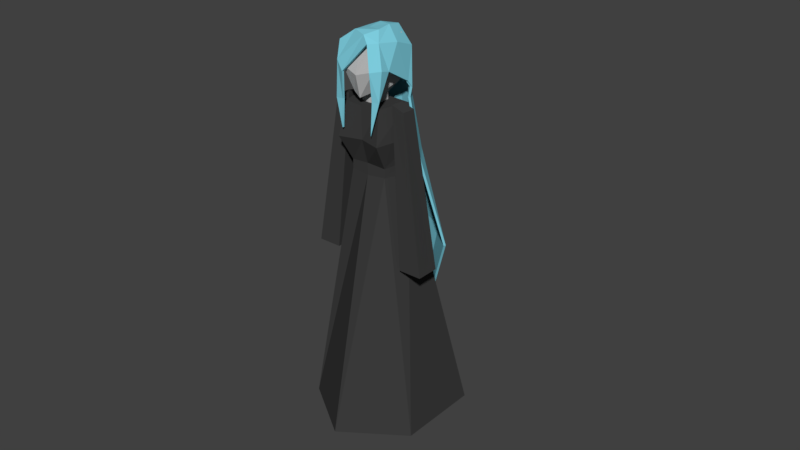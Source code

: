 # Source: Character.blend  (saved by Blender 2.77.0; exported with 4.5.12 LTS)
import bpy
from mathutils import Matrix  # noqa: F401  (used for matrix-valued properties, if any)

bpy.ops.wm.read_factory_settings(use_empty=True)
scene = bpy.context.scene
scene.name = 'Scene'

# ---- collections
col_collection_1 = bpy.data.collections.new('Collection 1'); scene.collection.children.link(col_collection_1)
col_collection_2 = bpy.data.collections.new('Collection 2'); scene.collection.children.link(col_collection_2)
col_collection_2.hide_render = True
col_collection_2.hide_viewport = True

# ---- materials (node trees are filled in below, after node groups)
mat_black = bpy.data.materials.new('Black')
mat_black.alpha_threshold = 0.0
mat_black.use_transparent_shadow = False
mat_black.diffuse_color = (0.04696, 0.04696, 0.04696, 1.0)
mat_black.roughness = 0.5
mat_skin = bpy.data.materials.new('Skin')
mat_skin.alpha_threshold = 0.0
mat_skin.use_transparent_shadow = False
mat_skin.diffuse_color = (0.5277, 0.5277, 0.5277, 1.0)
mat_skin.roughness = 0.5
mat_hair = bpy.data.materials.new('Hair')
mat_hair.alpha_threshold = 0.0
mat_hair.use_transparent_shadow = False
mat_hair.diffuse_color = (0.2122, 0.625, 0.7484, 1.0)
mat_hair.roughness = 0.5

# ---- material node trees

# ---- world
world_world = bpy.data.worlds.new('World'); scene.world = world_world
world_world.color = (0.05088, 0.05088, 0.05088)
world_world.use_sun_shadow = False
world_world.sun_shadow_jitter_overblur = 0.0
world_world.cycles.sampling_method = 'MANUAL'

# ---- meshes
me_cube_002 = bpy.data.meshes.new('Cube.002')
me_cube_002.from_pydata([(-0.06205, -0.131, 1.751), (0.05663, -0.1129, 1.883), (-0.09817, -0.1184, 1.79), (0.02444, -0.09483, 1.911), (-0.07695, -0.1145, 1.627), (-0.06848, -0.1288, 1.507), (-0.112, -0.1123, 1.624), (0.08574, -0.1354, 1.776), (0.0888, -0.1238, 1.653), (0.07931, -0.1219, 1.502), (0.1176, -0.1125, 1.649), (0.1273, -0.1063, 1.784), (0.09449, -0.08455, 1.887), (0.05492, -0.03731, 1.925), (0.04929, 0.03228, 1.931), (0.03765, 0.1047, 1.916), (0.02609, 0.1405, 1.669), (0.1273, -0.06286, 1.773), (0.1305, 0.05438, 1.703), (0.1201, -0.002223, 1.879), (0.1192, 0.08951, 1.845), (0.03281, 0.1322, 1.822), (0.08787, 0.1215, 1.764), (-0.08353, -0.01081, 1.897), (0.1361, 0.07299, 1.674), (0.1273, 0.07276, 1.628), (-0.1105, -0.03274, 1.737), (-0.1089, 0.07126, 1.621), (-0.03928, -0.07131, 1.918), (-0.1102, -0.08739, 1.866), (-0.0149, -0.01245, 1.918), (-0.1006, 0.09945, 1.805), (-0.1231, -0.03403, 1.814), (0.08312, 0.1297, 1.649), (-0.0133, 0.05091, 1.926), (-0.02533, 0.1014, 1.886), (-0.03574, 0.1321, 1.812), (-0.06638, 0.1299, 1.67), (-0.08437, 0.05651, 1.896), (-0.08508, 0.09258, 1.883), (-0.1045, 0.02961, 1.696), (-0.107, 0.05399, 1.805), (0.033, 0.1664, 1.41), (0.1688, 0.09368, 1.349), (-0.1567, 0.09085, 1.394), (0.1241, 0.1537, 1.378), (-0.1158, 0.1507, 1.408), (0.03564, 0.2836, 1.013), (0.2387, 0.1854, 0.9313), (-0.2351, 0.1657, 0.9974), (0.1501, 0.2619, 0.9719), (-0.1512, 0.2464, 1.01), (-0.04752, 0.3374, 0.6687), (0.1075, 0.2625, 0.6066), (-0.2542, 0.2474, 0.6571), (0.03983, 0.3208, 0.6377), (-0.1901, 0.309, 0.6665), (-0.1557, 0.3439, 0.4704), (-0.09443, 0.3448, 0.4459), (-0.2375, 0.3083, 0.4659), (-0.1212, 0.3373, 0.4582), (-0.2121, 0.3327, 0.4696), (-0.2267, 0.3362, 0.3377), (-0.06008, -0.1212, 1.75), (0.05391, -0.105, 1.877), (-0.09299, -0.11, 1.788), (0.02419, -0.08839, 1.904), (-0.07539, -0.1046, 1.627), (-0.06777, -0.1189, 1.506), (-0.1105, -0.1024, 1.624), (0.08056, -0.1269, 1.775), (0.08442, -0.1148, 1.653), (0.07571, -0.1126, 1.502), (0.1125, -0.1039, 1.649), (0.1189, -0.1011, 1.783), (0.0877, -0.08019, 1.881), (0.05205, -0.03568, 1.916), (0.04659, 0.03111, 1.921), (0.0358, 0.09807, 1.909), (0.0255, 0.1305, 1.668), (0.1174, -0.06228, 1.772), (0.1211, 0.05089, 1.702), (0.1114, -0.002422, 1.874), (0.1111, 0.08456, 1.842), (0.03161, 0.1225, 1.82), (0.08235, 0.1132, 1.764), (-0.07665, -0.01117, 1.89), (0.1284, 0.06671, 1.675), (0.1194, 0.06667, 1.628), (-0.1006, -0.0327, 1.738), (-0.1002, 0.0664, 1.62), (-0.03645, -0.06692, 1.91), (-0.1028, -0.08267, 1.862), (-0.01265, -0.0117, 1.908), (-0.09217, 0.09423, 1.803), (-0.1131, -0.03385, 1.813), (0.07806, 0.1211, 1.648), (-0.01093, 0.04908, 1.917), (-0.02304, 0.09379, 1.88), (-0.03294, 0.1227, 1.81), (-0.06201, 0.121, 1.669), (-0.07754, 0.05439, 1.889), (-0.07875, 0.08678, 1.878), (-0.09449, 0.029, 1.696), (-0.09708, 0.05309, 1.804), (0.03255, 0.1566, 1.408), (0.161, 0.08777, 1.347), (-0.1487, 0.08521, 1.392), (0.1185, 0.1457, 1.375), (-0.1105, 0.1425, 1.405), (0.03516, 0.2739, 1.01), (0.2317, 0.1783, 0.9306), (-0.2279, 0.1591, 0.9952), (0.145, 0.2534, 0.9706), (-0.1465, 0.2379, 1.007), (-0.04767, 0.3275, 0.6677), (0.102, 0.2542, 0.6078), (-0.2473, 0.2405, 0.6553), (0.03604, 0.3116, 0.6382), (-0.1855, 0.3003, 0.6647), (-0.1555, 0.3339, 0.4704), (-0.09639, 0.335, 0.4464), (-0.2305, 0.3012, 0.4646), (-0.1223, 0.3274, 0.4585), (-0.2075, 0.3239, 0.4684), (-0.224, 0.3265, 0.3373), (-0.03715, -0.08359, 1.659), (-0.07191, -0.07602, 1.864), (-0.07737, 0.05563, 1.694), (-0.07768, 0.07629, 1.893), (0.03715, -0.06494, 1.664), (0.06646, -0.08472, 1.879), (0.07768, 0.06132, 1.693), (0.07768, 0.07629, 1.893), (-0.03742, 0.03742, 1.642), (-0.03742, -0.03742, 1.642), (0.03742, 0.03742, 1.642), (0.03742, -0.03742, 1.642), (-0.03742, 0.03742, 1.608), (-0.03742, -0.03742, 1.608), (0.03742, 0.03742, 1.608), (0.03742, -0.03742, 1.608), (-0.1254, 0.06332, 1.608), (-0.08766, -0.08069, 1.608), (0.1254, 0.06332, 1.608), (0.08766, -0.08069, 1.608), (-0.1445, 0.09171, 1.456), (-0.103, -0.1155, 1.456), (0.1445, 0.09171, 1.456), (0.103, -0.1155, 1.456), (-0.1198, 0.07282, 1.342), (-0.0874, -0.04738, 1.334), (0.1198, 0.07282, 1.342), (0.0874, -0.04738, 1.334), (-0.1198, 0.06676, 1.285), (-0.0874, -0.04738, 1.292), (0.1198, 0.06676, 1.285), (0.0874, -0.04738, 1.292), (-0.2864, 0.297, 0.09037), (-0.2864, -0.108, 0.09037), (0.2864, 0.297, 0.09037), (0.2864, -0.108, 0.09037), (-0.08157, -0.1062, 1.771), (-0.09283, 0.09057, 1.771), (0.09283, 0.1047, 1.771), (0.08157, -0.1062, 1.771), (-0.2859, -0.05492, 0.8857), (-0.1782, -0.03302, 1.602), (-0.2859, 0.05492, 0.8857), (-0.1789, 0.03174, 1.6), (-0.176, -0.05492, 0.8857), (-0.1164, -0.03174, 1.621), (-0.176, 0.05492, 0.8857), (-0.1171, 0.03302, 1.619), (0.2859, -0.05492, 0.8857), (0.1782, -0.03302, 1.602), (0.2859, 0.05492, 0.8857), (0.1789, 0.03174, 1.6), (0.176, -0.05492, 0.8857), (0.1164, -0.03174, 1.621), (0.176, 0.05492, 0.8857), (0.1171, 0.03302, 1.619), (0.0, 0.08583, 1.893), (0.000157, 0.07844, 1.686), (0.0, -0.08566, 1.874), (0.0, -0.09476, 1.642), (0.0, 0.04193, 1.642), (0.0, -0.04261, 1.642), (0.0, 0.04193, 1.608), (0.0, -0.04261, 1.608), (0.0, 0.07118, 1.608), (0.0, -0.09148, 1.608), (0.0, 0.1033, 1.456), (0.0, -0.08577, 1.456), (0.0, 0.08191, 1.342), (0.0, -0.05386, 1.342), (0.0, 0.07506, 1.285), (0.0, -0.05386, 1.285), (0.0, 0.4428, 0.09037), (0.0, -0.3043, 0.09037), (0.0, -0.1188, 1.745), (0.0, 0.1179, 1.771)], [], [(0, 1, 3, 2), (5, 4, 6), (2, 6, 4, 0), (12, 1, 7, 11), (7, 8, 10, 11), (9, 10, 8), (3, 1, 12, 13), (12, 11, 17, 19), (12, 19, 14, 13), (15, 14, 19, 20), (18, 20, 19, 17), (11, 10, 17), (20, 18, 24, 22), (2, 3, 28, 29), (13, 30, 28, 3), (26, 2, 29, 32), (20, 22, 21, 15), (16, 21, 22, 33), (24, 25, 33, 22), (14, 34, 30, 13), (15, 35, 34, 14), (16, 37, 36, 21), (21, 36, 35, 15), (40, 26, 32, 41), (23, 32, 29), (23, 29, 28, 30), (37, 27, 31, 36), (23, 30, 34, 38), (35, 39, 38, 34), (35, 36, 31, 39), (31, 27, 40, 41), (32, 23, 38, 41), (38, 39, 31, 41), (16, 33, 45, 42), (33, 25, 43, 45), (37, 16, 42, 46), (27, 37, 46, 44), (46, 42, 47, 51), (45, 43, 48, 50), (42, 45, 50, 47), (44, 46, 51, 49), (49, 51, 56, 54), (51, 47, 52, 56), (50, 48, 53, 55), (47, 50, 55, 52), (52, 55, 60, 57), (54, 56, 61, 59), (56, 52, 57, 61), (55, 53, 58, 60), (57, 60, 62), (59, 61, 62), (61, 57, 62), (60, 58, 62), (65, 66, 64, 63), (69, 67, 68), (63, 67, 69, 65), (74, 70, 64, 75), (74, 73, 71, 70), (71, 73, 72), (76, 75, 64, 66), (82, 80, 74, 75), (76, 77, 82, 75), (83, 82, 77, 78), (80, 82, 83, 81), (80, 73, 74), (85, 87, 81, 83), (92, 91, 66, 65), (66, 91, 93, 76), (95, 92, 65, 89), (78, 84, 85, 83), (96, 85, 84, 79), (85, 96, 88, 87), (76, 93, 97, 77), (77, 97, 98, 78), (84, 99, 100, 79), (78, 98, 99, 84), (104, 95, 89, 103), (92, 95, 86), (93, 91, 92, 86), (99, 94, 90, 100), (101, 97, 93, 86), (97, 101, 102, 98), (102, 94, 99, 98), (104, 103, 90, 94), (104, 101, 86, 95), (104, 94, 102, 101), (105, 108, 96, 79), (108, 106, 88, 96), (109, 105, 79, 100), (107, 109, 100, 90), (114, 110, 105, 109), (113, 111, 106, 108), (110, 113, 108, 105), (112, 114, 109, 107), (117, 119, 114, 112), (119, 115, 110, 114), (118, 116, 111, 113), (115, 118, 113, 110), (120, 123, 118, 115), (122, 124, 119, 117), (124, 120, 115, 119), (123, 121, 116, 118), (125, 123, 120), (125, 124, 122), (125, 120, 124), (125, 121, 123), (1, 0, 63, 64), (0, 4, 67, 63), (4, 5, 68, 67), (6, 2, 65, 69), (5, 6, 69, 68), (7, 1, 64, 70), (8, 7, 70, 71), (9, 8, 71, 72), (10, 9, 72, 73), (18, 17, 80, 81), (24, 18, 81, 87), (25, 24, 87, 88), (2, 26, 89, 65), (17, 10, 73, 80), (26, 40, 103, 89), (40, 27, 90, 103), (43, 25, 88, 106), (27, 44, 107, 90), (48, 43, 106, 111), (44, 49, 112, 107), (49, 54, 117, 112), (53, 48, 111, 116), (54, 59, 122, 117), (58, 53, 116, 121), (59, 62, 125, 122), (62, 58, 121, 125), (162, 163, 128, 126), (201, 164, 132, 183), (164, 165, 130, 132), (200, 162, 126, 185), (126, 128, 134, 135), (184, 182, 129, 127), (136, 137, 141, 140), (183, 132, 136, 186), (185, 126, 135, 187), (132, 130, 137, 136), (189, 139, 143, 191), (135, 134, 138, 139), (187, 135, 139, 189), (186, 136, 140, 188), (190, 144, 148, 192), (188, 140, 144, 190), (140, 141, 145, 144), (139, 138, 142, 143), (148, 149, 153, 152), (144, 145, 149, 148), (143, 142, 146, 147), (191, 143, 147, 193), (195, 151, 155, 197), (147, 146, 150, 151), (193, 147, 151, 195), (192, 148, 152, 194), (156, 157, 161, 160), (194, 152, 156, 196), (152, 153, 157, 156), (151, 150, 154, 155), (199, 198, 160, 161), (155, 154, 158, 159), (197, 155, 159, 199), (196, 156, 160, 198), (184, 127, 162, 200), (133, 131, 165, 164), (182, 133, 164, 201), (127, 129, 163, 162), (167, 169, 168, 166), (169, 173, 172, 168), (173, 171, 170, 172), (171, 167, 166, 170), (166, 168, 172, 170), (171, 173, 169, 167), (175, 174, 176, 177), (177, 176, 180, 181), (181, 180, 178, 179), (179, 178, 174, 175), (174, 178, 180, 176), (179, 175, 177, 181), (129, 182, 201, 163), (131, 184, 200, 165), (154, 196, 198, 158), (157, 197, 199, 161), (159, 158, 198, 199), (150, 194, 196, 154), (146, 192, 194, 150), (149, 193, 195, 153), (153, 195, 197, 157), (145, 191, 193, 149), (138, 188, 190, 142), (142, 190, 192, 146), (134, 186, 188, 138), (137, 187, 189, 141), (141, 189, 191, 145), (130, 185, 187, 137), (128, 183, 186, 134), (131, 133, 182, 184), (165, 200, 185, 130), (163, 201, 183, 128)])
me_cube_002.polygons.foreach_set('material_index', [2, 2, 2, 2, 2, 2, 2, 2, 2, 2, 2, 2, 2, 2, 2, 2, 2, 2, 2, 2, 2, 2, 2, 2, 2, 2, 2, 2, 2, 2, 2, 2, 2, 2, 2, 2, 2, 2, 2, 2, 2, 2, 2, 2, 2, 2, 2, 2, 2, 2, 2, 2, 2, 2, 2, 2, 2, 2, 2, 2, 2, 2, 2, 2, 2, 2, 2, 2, 2, 2, 2, 2, 2, 2, 2, 2, 2, 2, 2, 2, 2, 2, 2, 2, 2, 2, 2, 2, 2, 2, 2, 2, 2, 2, 2, 2, 2, 2, 2, 2, 2, 2, 2, 2, 2, 2, 2, 2, 2, 2, 2, 2, 2, 2, 2, 2, 2, 2, 2, 2, 2, 2, 2, 2, 2, 2, 2, 2, 2, 2, 2, 2, 1, 1, 1, 1, 1, 1, 1, 1, 1, 1, 0, 1, 1, 1, 0, 0, 0, 0, 0, 0, 0, 0, 0, 0, 0, 0, 0, 0, 0, 0, 0, 0, 0, 0, 1, 1, 1, 1, 0, 0, 0, 0, 0, 0, 0, 0, 0, 0, 0, 0, 1, 1, 0, 0, 0, 0, 0, 0, 0, 0, 0, 0, 1, 1, 0, 1, 1, 1, 1, 1])
me_cube_002.materials.append(mat_black)
me_cube_002.materials.append(mat_skin)
me_cube_002.materials.append(mat_hair)
me_cube_002.use_remesh_preserve_volume = False
me_cube_002.use_remesh_preserve_attributes = False
me_cube_002.use_mirror_vertex_groups = False
me_cube_002.update()
me_cylinder = bpy.data.meshes.new('Cylinder')
me_cylinder.from_pydata([(-2.618e-16, 0.7599, 0.419), (-2.702e-16, 0.9264, 0.2903), (0.08296, 0.7825, 0.445), (0.08296, 0.9432, 0.3202), (0.1173, 0.8369, 0.5076), (0.1173, 0.984, 0.3925), (0.08296, 0.8913, 0.5702), (0.08296, 1.025, 0.4648), (-3.353e-16, 0.9138, 0.5962), (-3.411e-16, 1.042, 0.4947), (-0.08296, 0.8913, 0.5702), (-0.08296, 1.025, 0.4648), (-0.1173, 0.8369, 0.5076), (-0.1173, 0.984, 0.3925), (-0.08296, 0.7825, 0.445), (-0.08296, 0.9432, 0.3202), (0.07422, 1.124, 0.2552), (-2.98e-16, 1.117, 0.2254), (0.105, 1.143, 0.327), (0.07422, 1.161, 0.3989), (-3.548e-16, 1.169, 0.4287), (-0.07422, 1.161, 0.3989), (-0.105, 1.143, 0.327), (-0.07422, 1.124, 0.2552), (0.03497, 1.26, 0.2627), (-3.345e-16, 1.258, 0.2483), (0.04946, 1.263, 0.2976), (0.03497, 1.265, 0.3324), (-3.583e-16, 1.267, 0.3469), (-0.03497, 1.265, 0.3324), (-0.04946, 1.263, 0.2976), (-0.03497, 1.26, 0.2627), (0.01373, 1.31, 0.2957), (-3.552e-16, 1.31, 0.29), (0.01942, 1.312, 0.3093), (0.01373, 1.313, 0.323), (-3.646e-16, 1.313, 0.3287), (-0.01373, 1.313, 0.323), (-0.01942, 1.312, 0.3093), (-0.01373, 1.31, 0.2957), (-2.675e-16, 0.659, 0.5457), (0.0881, 0.6829, 0.5733), (0.1246, 0.7407, 0.6398), (0.0881, 0.7985, 0.7063), (-3.456e-16, 0.8224, 0.7339), (-0.0881, 0.7985, 0.7063), (-0.1246, 0.7407, 0.6398), (-0.0881, 0.6829, 0.5733), (-2.919e-16, 0.6285, 0.6862), (0.06575, 0.6453, 0.7077), (0.09298, 0.6858, 0.7595), (0.06575, 0.7262, 0.8113), (-3.499e-16, 0.743, 0.8328), (-0.06575, 0.7262, 0.8113), (-0.09298, 0.6858, 0.7595), (-0.06575, 0.6453, 0.7077), (-3.224e-16, 0.6033, 0.8485), (0.02967, 0.6098, 0.8589), (0.04196, 0.6255, 0.8841), (0.02967, 0.6413, 0.9092), (-3.48e-16, 0.6478, 0.9196), (-0.02967, 0.6413, 0.9092), (-0.04196, 0.6255, 0.8841), (-0.02967, 0.6098, 0.8589), (-3.218e-16, 0.5441, 0.9051), (0.01171, 0.5467, 0.9092), (0.01656, 0.5529, 0.9191), (0.01171, 0.5591, 0.9291), (-3.319e-16, 0.5617, 0.9332), (-0.01171, 0.5591, 0.9291), (-0.01656, 0.5529, 0.9191), (-0.01171, 0.5467, 0.9092), (-7.553e-17, -0.2446, 0.5848), (-1.138e-16, -0.06653, 0.5791), (0.1079, -0.235, 0.6316), (0.1477, -0.06815, 0.6336), (0.2383, -0.1995, 0.8172), (0.2409, -0.07207, 0.8199), (0.1685, -0.2006, 0.9884), (0.1703, -0.07599, 0.9902), (-1.923e-16, -0.1918, 1.058), (-2.183e-16, -0.07761, 1.061), (0.1646, 0.09766, 0.6737), (-1.574e-16, 0.1033, 0.6057), (0.2328, 0.08394, 0.8377), (0.1646, 0.07022, 1.002), (-2.519e-16, 0.06453, 1.07), (0.109, 0.2362, 0.6739), (-1.992e-16, 0.2403, 0.6571), (0.2099, 0.2349, 0.8676), (0.1484, 0.2689, 1.004), (-2.978e-16, 0.2759, 1.065), (0.08401, 0.4022, 0.6076), (-2.18e-16, 0.3975, 0.5845), (0.2188, 0.4403, 0.7975), (0.1547, 0.4784, 0.9474), (-3.339e-16, 0.4941, 1.01), (0.1066, 0.6007, 0.6225), (-2.527e-16, 0.5656, 0.5727), (0.1507, 0.6148, 0.7228), (0.1066, 0.6249, 0.8332), (-3.354e-16, 0.6398, 0.8709), (0.05704, 0.639, 0.6289), (-2.752e-16, 0.6332, 0.606), (0.08066, 0.653, 0.6842), (0.05704, 0.6671, 0.7395), (-3.187e-16, 0.6729, 0.7624), (-4.118e-17, -0.4679, 0.6534), (0.1507, -0.4662, 0.7066), (0.2245, -0.391, 0.8747), (0.1587, -0.309, 1.002), (-1.732e-16, -0.2817, 1.062), (-4.243e-17, -0.6334, 0.8245), (0.1363, -0.5961, 0.8669), (0.1927, -0.506, 0.9691), (0.1363, -0.4159, 1.071), (-1.632e-16, -0.3786, 1.114), (-5.318e-17, -0.6978, 0.9374), (0.1162, -0.6699, 0.9765), (0.1643, -0.6023, 1.071), (0.1162, -0.5348, 1.166), (-1.55e-16, -0.5068, 1.205), (-4.955e-17, -0.7517, 0.9749), (0.1243, -0.7374, 1.024), (0.1769, -0.7029, 1.162), (0.09345, -0.6684, 1.283), (-1.462e-16, -0.6542, 1.313), (-4.448e-17, -0.7838, 0.9842), (0.1005, -0.7863, 1.026), (0.1466, -0.7922, 1.139), (0.07976, -0.7981, 1.243), (-1.038e-16, -0.8005, 1.268), (-3.253e-17, -0.8176, 0.9641), (0.07946, -0.8266, 0.9957), (0.1124, -0.8484, 1.072), (0.07946, -0.8702, 1.149), (-6.682e-17, -0.8793, 1.18), (-1.942e-17, -0.8635, 0.951), (0.05234, -0.8695, 0.9718), (0.07403, -0.8838, 1.022), (0.05234, -0.8982, 1.073), (-4.201e-17, -0.9042, 1.093), (-4.7e-18, -0.9192, 0.9403), (0.03998, -0.9237, 0.9563), (0.05654, -0.9347, 0.9947), (0.03998, -0.9457, 1.033), (-2.195e-17, -0.9502, 1.049), (6.491e-18, -0.9816, 0.9523), (0.02224, -0.9838, 0.96), (0.03022, -0.989, 0.9785), (0.02224, -0.9943, 0.9971), (-1.822e-18, -0.9965, 1.005), (0.2472, -0.7633, 1.321), (0.213, -0.7553, 1.353), (0.2288, -0.7838, 1.314), (0.2143, -0.7852, 1.325), (0.1561, -0.7866, 1.195), (0.1134, -0.7898, 1.241), (0.2135, -0.782, 1.299), (0.2033, -0.7827, 1.307), (0.1544, -0.7505, 1.21), (0.1273, -0.7528, 1.243), (0.1996, -0.7471, 1.285), (0.1957, -0.7477, 1.294), (0.1098, -0.2471, 0.6012), (0.2052, -0.2363, 0.644), (0.1558, -0.4425, 0.6208), (0.2015, -0.3916, 0.6589), (0.1165, -0.2645, 0.5502), (0.1673, -0.2592, 0.5449), (0.1359, -0.4135, 0.552), (0.1757, -0.3743, 0.5486), (0.1141, -0.3081, 0.3223), (0.1442, -0.305, 0.3213), (0.1285, -0.3959, 0.326), (0.149, -0.3728, 0.3243), (0.1153, -0.31, 0.2428), (0.1454, -0.285, 0.2343), (0.1247, -0.4043, 0.2639), (0.1491, -0.376, 0.2564), (0.1238, -0.4039, 0.05789), (0.1495, -0.3913, 0.05757), (0.1282, -0.455, 0.09529), (0.1471, -0.4389, 0.08842), (0.1333, -0.4248, 0.009823), (0.1626, -0.4119, 0.006209), (0.1295, -0.469, 0.08108), (0.1506, -0.4546, 0.07345), (0.1322, -0.509, -8.002e-05), (0.1695, -0.5097, 0.003844), (0.1299, -0.5094, 0.06019), (0.1537, -0.5155, 0.06425), (0.1381, -0.5394, 0.01053), (0.1618, -0.5401, 0.01016), (0.1288, -0.5378, 0.03987), (0.1512, -0.5434, 0.04326), (-1.827e-16, -0.2368, 1.06), (0.1636, -0.2548, 0.9952), (0.2314, -0.2953, 0.846), (0.08396, -0.3468, 0.6483), (-5.836e-17, -0.3563, 0.6191), (0.2292, -0.3094, 0.6984), (0.1042, -0.3377, 0.6111), (0.1889, -0.3167, 0.5451), (0.1148, -0.339, 0.5532), (0.1568, -0.3389, 0.3257), (0.1104, -0.352, 0.3294), (0.1579, -0.3223, 0.2428), (0.1076, -0.367, 0.2585), (0.1633, -0.4151, 0.0761), (0.1041, -0.4072, 0.09088), (0.1744, -0.4332, 0.03912), (0.1049, -0.4437, 0.04018), (0.1736, -0.5126, 0.03453), (0.1087, -0.5106, 0.02583), (0.1579, -0.5417, 0.0278), (0.1286, -0.5422, 0.0244), (0.2022, 0.2861, 0.5329), (0.1195, 0.3043, 0.5182), (0.2273, 0.4307, 0.5424), (0.0579, 0.4236, 0.532), (0.1277, 0.5555, 0.562), (0.06818, 0.5582, 0.5502), (0.1743, 0.5648, 0.3126), (0.1384, 0.5768, 0.3108), (0.1832, 0.6192, 0.3454), (0.1132, 0.6224, 0.3403), (0.1476, 0.6666, 0.3776), (0.1216, 0.6714, 0.3739), (0.194, 0.5768, 0.2911), (0.1496, 0.5884, 0.2847), (0.2023, 0.6532, 0.308), (0.1236, 0.6517, 0.3005), (0.1562, 0.7193, 0.3273), (0.1241, 0.7222, 0.3212), (0.1933, 0.5963, 0.1101), (0.1598, 0.5998, 0.1022), (0.1961, 0.6526, 0.094), (0.1396, 0.6457, 0.09025), (0.1588, 0.7007, 0.08373), (0.1349, 0.6991, 0.07905), (0.1871, 0.5889, 0.09116), (0.1537, 0.5849, 0.08348), (0.2133, 0.6256, 0.05023), (0.1364, 0.614, 0.05252), (0.1948, 0.6564, 0.0001032), (0.1521, 0.6508, 0.009937), (0.1865, 0.5261, 0.0585), (0.1677, 0.5209, 0.05608), (0.1942, 0.5316, 0.02562), (0.147, 0.5246, 0.03224), (0.1831, 0.5396, -0.00186), (0.1448, 0.5274, 0.002031)], [], [(0, 1, 3, 2), (2, 3, 5, 4), (4, 5, 7, 6), (6, 7, 9, 8), (8, 9, 11, 10), (10, 11, 13, 12), (7, 5, 18, 19), (12, 13, 15, 14), (14, 15, 1, 0), (6, 8, 44, 43), (23, 22, 30, 31), (13, 11, 21, 22), (9, 7, 19, 20), (15, 13, 22, 23), (5, 3, 16, 18), (11, 9, 20, 21), (1, 15, 23, 17), (3, 1, 17, 16), (28, 27, 35, 36), (21, 20, 28, 29), (19, 18, 26, 27), (16, 17, 25, 24), (17, 23, 31, 25), (22, 21, 29, 30), (20, 19, 27, 28), (18, 16, 24, 26), (32, 33, 39, 38, 37, 36, 35, 34), (26, 24, 32, 34), (31, 30, 38, 39), (29, 28, 36, 37), (27, 26, 34, 35), (24, 25, 33, 32), (25, 31, 39, 33), (30, 29, 37, 38), (44, 45, 53, 52), (12, 14, 47, 46), (2, 4, 42, 41), (8, 10, 45, 44), (14, 0, 40, 47), (0, 2, 41, 40), (4, 6, 43, 42), (10, 12, 46, 45), (54, 55, 63, 62), (42, 43, 51, 50), (40, 41, 49, 48), (47, 40, 48, 55), (45, 46, 54, 53), (43, 44, 52, 51), (41, 42, 50, 49), (46, 47, 55, 54), (61, 62, 70, 69), (52, 53, 61, 60), (50, 51, 59, 58), (48, 49, 57, 56), (55, 48, 56, 63), (53, 54, 62, 61), (51, 52, 60, 59), (49, 50, 58, 57), (64, 65, 66, 67, 68, 69, 70, 71), (59, 60, 68, 67), (57, 58, 66, 65), (62, 63, 71, 70), (60, 61, 69, 68), (58, 59, 67, 66), (56, 57, 65, 64), (63, 56, 64, 71), (72, 73, 75, 74), (74, 75, 77, 76), (76, 77, 79, 78), (78, 79, 81, 80), (77, 75, 82, 84), (86, 85, 90, 91), (75, 73, 83, 82), (79, 77, 84, 85), (81, 79, 85, 86), (84, 82, 87, 89), (85, 84, 89, 90), (82, 83, 88, 87), (91, 90, 95, 96), (89, 87, 218, 217), (90, 89, 94, 95), (87, 88, 93, 92), (95, 94, 99, 100), (92, 93, 98, 97), (96, 95, 100, 101), (99, 94, 219, 221), (100, 99, 104, 105), (97, 98, 103, 102), (101, 100, 105, 106), (99, 97, 102, 104), (107, 108, 113, 112), (197, 196, 111, 110), (199, 74, 164, 202), (200, 199, 108, 107), (198, 197, 110, 109), (110, 111, 116, 115), (108, 109, 114, 113), (109, 110, 115, 114), (118, 119, 124, 123), (114, 115, 120, 119), (112, 113, 118, 117), (115, 116, 121, 120), (113, 114, 119, 118), (119, 120, 125, 124), (117, 118, 123, 122), (120, 121, 126, 125), (129, 130, 135, 134), (125, 126, 131, 130), (123, 124, 129, 128), (129, 124, 152, 154), (122, 123, 128, 127), (127, 128, 133, 132), (130, 131, 136, 135), (128, 129, 134, 133), (140, 141, 146, 145), (134, 135, 140, 139), (132, 133, 138, 137), (135, 136, 141, 140), (133, 134, 139, 138), (138, 139, 144, 143), (139, 140, 145, 144), (137, 138, 143, 142), (145, 146, 151, 150), (143, 144, 149, 148), (144, 145, 150, 149), (142, 143, 148, 147), (147, 148, 149, 150, 151), (152, 153, 155, 154), (125, 130, 155, 153), (124, 125, 153, 152), (129, 154, 158, 156), (156, 158, 162, 160), (154, 155, 159, 158), (155, 130, 157, 159), (130, 129, 156, 157), (161, 160, 162, 163), (157, 156, 160, 161), (159, 157, 161, 163), (158, 159, 163, 162), (164, 165, 169, 168), (74, 76, 165, 164), (109, 108, 166, 167), (198, 109, 167, 201), (204, 168, 172, 206), (202, 164, 168, 204), (167, 166, 170, 171), (201, 167, 171, 203), (205, 175, 179, 207), (171, 170, 174, 175), (203, 171, 175, 205), (168, 169, 173, 172), (208, 176, 180, 210), (172, 173, 177, 176), (206, 172, 176, 208), (175, 174, 178, 179), (183, 182, 186, 187), (179, 178, 182, 183), (207, 179, 183, 209), (176, 177, 181, 180), (211, 187, 191, 213), (209, 183, 187, 211), (180, 181, 185, 184), (210, 180, 184, 212), (214, 188, 192, 216), (184, 185, 189, 188), (212, 184, 188, 214), (187, 186, 190, 191), (216, 215, 195, 194), (191, 190, 194, 195), (213, 191, 195, 215), (188, 189, 193, 192), (189, 213, 215, 193), (192, 193, 215, 216), (186, 212, 214, 190), (190, 214, 216, 194), (182, 210, 212, 186), (181, 209, 211, 185), (185, 211, 213, 189), (177, 207, 209, 181), (174, 206, 208, 178), (178, 208, 210, 182), (169, 203, 205, 173), (173, 205, 207, 177), (165, 201, 203, 169), (166, 202, 204, 170), (170, 204, 206, 174), (76, 198, 201, 165), (76, 78, 197, 198), (72, 74, 199, 200), (108, 199, 202, 166), (78, 80, 196, 197), (219, 217, 223, 225), (221, 219, 225, 227), (97, 99, 221, 222), (94, 89, 217, 219), (92, 97, 222, 220), (87, 92, 220, 218), (228, 227, 233, 234), (226, 228, 234, 232), (220, 222, 228, 226), (222, 221, 227, 228), (218, 220, 226, 224), (217, 218, 224, 223), (231, 229, 235, 237), (233, 231, 237, 239), (224, 226, 232, 230), (223, 224, 230, 229), (227, 225, 231, 233), (225, 223, 229, 231), (240, 239, 245, 246), (238, 240, 246, 244), (232, 234, 240, 238), (234, 233, 239, 240), (230, 232, 238, 236), (229, 230, 236, 235), (243, 241, 247, 249), (245, 243, 249, 251), (236, 238, 244, 242), (235, 236, 242, 241), (239, 237, 243, 245), (237, 235, 241, 243), (247, 248, 250, 249), (249, 250, 252, 251), (244, 246, 252, 250), (246, 245, 251, 252), (242, 244, 250, 248), (241, 242, 248, 247), (102, 103, 106, 105, 104)])
me_cylinder.polygons.foreach_set('material_index', [0, 0, 0, 0, 0, 0, 0, 0, 0, 0, 0, 0, 0, 0, 0, 0, 0, 0, 0, 0, 0, 0, 0, 0, 0, 0, 0, 0, 0, 0, 0, 0, 0, 0, 0, 0, 0, 0, 0, 0, 0, 0, 0, 0, 0, 0, 0, 0, 0, 0, 0, 0, 0, 0, 0, 0, 0, 0, 0, 0, 0, 0, 0, 0, 0, 0, 2, 1, 1, 1, 1, 1, 2, 1, 1, 1, 1, 2, 1, 1, 1, 2, 1, 2, 1, 1, 2, 2, 2, 2, 2, 1, 2, 2, 1, 1, 1, 1, 1, 1, 2, 1, 1, 1, 2, 1, 1, 1, 1, 1, 2, 2, 1, 1, 1, 1, 2, 1, 1, 1, 1, 2, 1, 1, 1, 2, 0, 1, 1, 1, 2, 0, 2, 2, 2, 0, 0, 0, 0, 0, 0, 1, 1, 0, 0, 0, 0, 0, 0, 0, 0, 0, 0, 0, 0, 0, 0, 0, 0, 0, 0, 0, 0, 0, 0, 0, 0, 0, 0, 0, 0, 0, 0, 0, 0, 0, 0, 0, 0, 0, 0, 0, 0, 0, 0, 0, 1, 1, 2, 2, 1, 0, 0, 2, 1, 2, 2, 0, 0, 0, 0, 0, 0, 0, 0, 0, 0, 0, 0, 0, 0, 0, 0, 0, 0, 0, 0, 0, 0, 0, 0, 0, 0, 0, 0, 0, 0, 2])
me_cylinder.materials.append(mat_black)
me_cylinder.materials.append(mat_hair)
me_cylinder.materials.append(mat_skin)
me_cylinder.use_remesh_preserve_volume = False
me_cylinder.use_remesh_preserve_attributes = False
me_cylinder.use_mirror_vertex_groups = False
me_cylinder.update()
arm_armature = bpy.data.armatures.new('Armature')  # bones are not reproduced

# ---- objects
ob_character = bpy.data.objects.new('Character', me_cube_002)
ob_armature = bpy.data.objects.new('Armature', arm_armature)
ob_fox = bpy.data.objects.new('Fox', me_cylinder)

# ---- transforms, parenting, visibility, modifiers, constraints
ob_character.location = (0.0, 0.0, 4.768e-07)
ob_character.lineart.crease_threshold = 0.0
ob_armature.location = (1.577e-16, 0.1204, 0.7103)
ob_armature.rotation_euler = (1.522, 2.218e-16, 2.112e-16)
ob_armature.lineart.crease_threshold = 0.0
ob_fox.parent = ob_armature
ob_fox.matrix_parent_inverse = Matrix(((1.0, 2.112e-16, -2.218e-16, -2.562e-17), (2.112e-16, 0.04897, 0.9988, -0.7154), (2.218e-16, -0.9988, 0.04897, 0.0855), (0.0, 0.0, 0.0, 1.0)))
ob_fox.location = (8.297e-17, -0.2125, -0.004376)
ob_fox.scale = (0.8104, 0.8104, 0.8104)
ob_fox.lineart.crease_threshold = 0.0
_vg = ob_fox.vertex_groups.new(name='Back')
for _i, _w in zip([72, 73, 74, 75, 76, 77, 78, 79, 80, 81, 82, 83, 84, 85, 86, 87, 88, 89, 90, 91, 92, 93, 94, 95, 96, 98, 99, 100, 102, 103, 104, 109, 110, 111, 115, 116, 164, 165, 196, 197, 198, 200, 217, 218], [0.1838, 0.6704, 0.1172, 0.7188, 0.263, 0.7398, 0.6433, 0.8381, 0.6314, 0.8051, 0.8387, 0.7984, 0.8823, 0.9041, 0.8757, 0.6591, 0.7021, 0.821, 0.8171, 0.7935, 0.06255, 0.143, 0.101, 0.1765, 0.323, 0.05202, 0.03007, 0.05381, 0.003144, 0.0193, 0.001406, 0.05961, 0.257, 0.346, 0.06764, 0.1223, 0.05039, 0.009088, 0.5097, 0.4974, 0.1111, 0.03974, 0.06652, 0.09295]): _vg.add([_i], _w, 'REPLACE')
_vg = ob_fox.vertex_groups.new(name='Neck')
for _i, _w in zip([76, 78, 79, 80, 81, 86, 107, 108, 109, 110, 111, 112, 113, 114, 115, 116, 117, 118, 119, 120, 121, 122, 123, 124, 125, 126, 127, 128, 129, 130, 131, 135, 136, 152, 153, 154, 155, 156, 157, 158, 159, 160, 161, 162, 163, 196, 197, 198, 200], [0.02244, 0.1827, 0.06659, 0.2807, 0.1266, 0.04564, 0.09625, 0.09408, 0.2062, 0.539, 0.5444, 0.4805, 0.5768, 0.638, 0.7618, 0.7228, 0.1674, 0.1703, 0.2195, 0.4618, 0.4873, 0.06426, 0.06811, 0.09114, 0.1295, 0.167, 0.01449, 0.01178, 0.05646, 0.07542, 0.07142, 0.001469, 0.007902, 0.1341, 0.1361, 0.1361, 0.148, 0.08207, 0.09205, 0.1307, 0.1378, 0.1013, 0.1255, 0.1344, 0.1353, 0.3923, 0.309, 0.09112, 0.01717]): _vg.add([_i], _w, 'REPLACE')
_vg = ob_fox.vertex_groups.new(name='Head')
for _i, _w in zip([80, 107, 108, 109, 110, 111, 112, 113, 114, 115, 116, 117, 118, 119, 120, 121, 122, 123, 124, 125, 126, 127, 128, 129, 130, 131, 132, 133, 134, 135, 136, 137, 138, 139, 140, 141, 142, 143, 144, 145, 146, 147, 148, 149, 150, 151, 152, 153, 154, 155, 156, 157, 158, 159, 160, 161, 162, 163, 196], [0.007504, 0.05593, 0.02202, 0.04387, 0.02902, 0.05727, 0.2926, 0.2229, 0.1799, 0.1187, 0.1295, 0.76, 0.777, 0.7435, 0.5237, 0.493, 0.9087, 0.9134, 0.8995, 0.8661, 0.8267, 0.9544, 0.9608, 0.9384, 0.9219, 0.9259, 0.978, 0.9839, 0.9782, 0.9725, 0.9696, 0.9917, 0.9945, 0.9942, 0.993, 0.9911, 0.9975, 0.9984, 0.9987, 0.9987, 0.9981, 0.9992, 0.9994, 0.9995, 0.9995, 0.9995, 0.8616, 0.8599, 0.8599, 0.848, 0.9135, 0.9048, 0.8653, 0.8583, 0.8949, 0.8711, 0.8617, 0.8609, 0.0313]): _vg.add([_i], _w, 'REPLACE')
_vg = ob_fox.vertex_groups.new(name='Shoulder.L')
for _i, _w in zip([72, 73, 74, 75, 76, 77, 78, 79, 80, 81, 82, 83, 84, 107, 108, 109, 110, 111, 112, 113, 114, 115, 117, 118, 164, 165, 166, 167, 168, 170, 196, 197, 198, 199, 200, 201, 202], [0.2532, 0.1088, 0.4343, 0.1285, 0.5122, 0.1613, 0.1177, 0.05572, 0.02696, 0.002622, 0.02272, 0.0272, 0.02934, 0.2489, 0.5076, 0.5806, 0.1317, 0.02601, 0.08766, 0.1166, 0.1292, 0.03291, 0.01045, 0.009641, 0.1924, 0.08903, 0.1513, 0.07507, 0.003404, 0.00091, 0.02942, 0.1309, 0.611, 0.4835, 0.287, 0.04933, 0.1488]): _vg.add([_i], _w, 'REPLACE')
_vg = ob_fox.vertex_groups.new(name='FrontLegTop.L')
for _i, _w in zip([72, 73, 74, 75, 76, 77, 78, 83, 107, 108, 109, 110, 112, 113, 164, 165, 166, 167, 168, 169, 170, 171, 172, 173, 174, 175, 176, 177, 197, 198, 199, 200, 201, 202, 203, 204, 205, 206, 207, 208], [0.2128, 0.08831, 0.3823, 0.09949, 0.1741, 0.05683, 0.01836, 0.009894, 0.1612, 0.2892, 0.09471, 0.007441, 0.04893, 0.05563, 0.7251, 0.8684, 0.7929, 0.889, 0.9536, 0.9731, 0.9466, 0.9738, 0.5265, 0.5316, 0.2521, 0.2549, 0.02222, 0.01512, 0.0166, 0.1662, 0.3675, 0.2191, 0.9286, 0.8039, 0.9965, 0.9773, 0.933, 0.8627, 0.03153, 0.003101]): _vg.add([_i], _w, 'REPLACE')
_vg = ob_fox.vertex_groups.new(name='FrontLegBottom.L')
for _i, _w in zip([172, 173, 174, 175, 176, 177, 178, 179, 180, 181, 182, 183, 184, 185, 186, 187, 188, 190, 191, 205, 206, 207, 208, 209, 210, 211, 212, 214], [0.4733, 0.4683, 0.7473, 0.7449, 0.9632, 0.9669, 0.9819, 0.9929, 0.9515, 0.9672, 0.9073, 0.9771, 0.4772, 0.4589, 0.4178, 0.7442, 0.01134, 0.08138, 0.07016, 0.06697, 0.137, 0.9588, 0.9731, 0.9852, 0.9661, 0.1609, 0.1993, 0.02261]): _vg.add([_i], _w, 'REPLACE')
_vg = ob_fox.vertex_groups.new(name='FrontPaw.L')
for _i, _w in zip([180, 181, 182, 184, 185, 186, 187, 188, 189, 190, 191, 192, 193, 194, 195, 210, 211, 212, 213, 214, 215, 216], [0.04728, 0.01497, 0.09233, 0.5229, 0.5411, 0.5821, 0.2557, 0.9693, 0.9812, 0.9186, 0.9298, 0.9897, 0.9905, 0.9755, 0.9882, 0.01505, 0.8391, 0.8006, 0.997, 0.9637, 0.9965, 0.988]): _vg.add([_i], _w, 'REPLACE')
_vg = ob_fox.vertex_groups.new(name='Shoulder.R')
for _i, _w in zip([72, 73, 74, 107, 108, 112, 164, 199, 200, 202], [0.3248, 0.09053, 0.05526, 0.4168, 0.05989, 0.08303, 8.886e-05, 0.1009, 0.3926, 0.01179]): _vg.add([_i], _w, 'REPLACE')
_vg = ob_fox.vertex_groups.new(name='FrontLegTop.R')
_vg = ob_fox.vertex_groups.new(name='FrontLegBottom.R')
_vg = ob_fox.vertex_groups.new(name='FrontPaw.R')
_vg = ob_fox.vertex_groups.new(name='Tail1')
for _i, _w in zip([0, 2, 4, 6, 8, 10, 12, 14, 40, 41, 42, 43, 44, 45, 46, 47, 48, 49, 50, 51, 52, 53, 54, 55, 56, 57, 58, 59, 60, 61, 62, 63, 64, 65, 66, 67, 68, 69, 70, 71, 89, 90, 91, 94, 95, 96, 97, 98, 99, 100, 101, 102, 103, 104, 105, 106, 221], [0.08977, 0.09093, 0.09377, 0.09398, 0.09104, 0.08986, 0.09086, 0.09065, 0.8757, 0.8781, 0.8869, 0.9006, 0.9091, 0.901, 0.8847, 0.8761, 0.9866, 0.9847, 0.9819, 0.974, 0.9745, 0.9849, 0.9854, 0.9858, 0.9999, 0.9989, 0.9964, 0.9953, 0.9961, 0.9978, 0.9988, 0.9995, 0.9998, 0.9997, 0.7982, 0.9931, 0.9995, 0.9996, 0.9997, 0.9998, 0.0, 0.0, 0.01079, 0.0351, 3.867e-12, 1.031e-06, 1.775e-12, 3.101e-09, 5.065e-14, 0.0002847, 0.002305, 7.539e-08, 0.03826, 0.05046, 0.03739, 1.843e-09, 0.01606]): _vg.add([_i], _w, 'REPLACE')
_vg = ob_fox.vertex_groups.new(name='Tail2')
for _i, _w in zip([0, 1, 2, 3, 4, 5, 6, 7, 8, 9, 10, 11, 12, 13, 14, 15, 16, 17, 18, 19, 20, 21, 22, 23, 40, 41, 42, 43, 44, 45, 46, 47, 51, 52], [0.9043, 0.9293, 0.9027, 0.9238, 0.8989, 0.9114, 0.8977, 0.8975, 0.9004, 0.8896, 0.9019, 0.8933, 0.9018, 0.9087, 0.9031, 0.9241, 0.07803, 0.07314, 0.0913, 0.1055, 0.1106, 0.1024, 0.08928, 0.0782, 0.1235, 0.121, 0.1122, 0.09844, 0.09003, 0.09813, 0.1143, 0.123, 0.001599, 0.0005462]): _vg.add([_i], _w, 'REPLACE')
_vg = ob_fox.vertex_groups.new(name='Tail3')
for _i, _w in zip([1, 3, 5, 7, 9, 11, 13, 15, 16, 17, 18, 19, 20, 21, 22, 23, 24, 25, 26, 27, 28, 29, 30, 31, 32, 33, 34, 35, 36, 37, 38, 39], [0.06452, 0.06945, 0.08059, 0.09312, 0.1005, 0.09722, 0.08324, 0.06923, 0.9214, 0.9263, 0.9079, 0.8934, 0.8882, 0.8965, 0.9099, 0.9212, 0.9932, 0.9932, 0.9934, 0.9947, 0.9962, 0.9951, 0.9938, 0.9933, 0.9992, 0.9992, 0.9993, 0.9994, 0.9996, 0.9995, 0.9993, 0.9992]): _vg.add([_i], _w, 'REPLACE')
_vg = ob_fox.vertex_groups.new(name='Hip.L')
for _i, _w in zip([84, 85, 86, 87, 89, 90, 91, 94, 95, 96, 97, 98, 99, 100, 102, 103, 104, 105, 106, 217, 221, 222], [0.00943, 0.008314, 0.01249, 9.462e-05, 0.1201, 0.1223, 0.1044, 0.7431, 0.6494, 0.3316, 0.2066, 0.1242, 0.2865, 0.2487, 0.1589, 0.1354, 0.1648, 0.1084, 0.08222, 0.001559, 0.03377, 0.01271]): _vg.add([_i], _w, 'REPLACE')
_vg = ob_fox.vertex_groups.new(name='BackLegTop.L')
for _i, _w in zip([73, 82, 83, 87, 88, 89, 92, 93, 94, 95, 97, 98, 99, 100, 102, 103, 104, 105, 106, 217, 218, 219, 220, 221, 222, 223, 224, 225, 226, 227, 228, 229, 230, 231, 232, 233, 234], [0.005055, 0.07342, 0.08118, 0.2839, 0.2042, 0.005486, 0.8798, 0.5431, 0.1032, 0.007355, 0.5653, 0.529, 0.3038, 0.1201, 0.4331, 0.4384, 0.2979, 0.141, 0.103, 0.9025, 0.8895, 0.9606, 0.9738, 0.9081, 0.9243, 0.9073, 0.9073, 0.9857, 0.936, 0.9425, 0.9364, 0.2059, 0.1681, 0.0827, 0.1092, 0.445, 0.4257]): _vg.add([_i], _w, 'REPLACE')
_vg = ob_fox.vertex_groups.new(name='BackLegBottom.L')
for _i, _w in zip([223, 224, 226, 227, 228, 229, 230, 231, 232, 233, 234, 235, 236, 237, 238, 239, 240, 241, 242, 243, 244, 245, 246, 247, 251], [0.09076, 0.09097, 0.06433, 0.05412, 0.06004, 0.7901, 0.8276, 0.9162, 0.89, 0.5545, 0.5736, 0.8958, 0.89, 0.9494, 0.9727, 0.963, 0.9663, 0.3719, 0.2429, 0.211, 0.08903, 0.4586, 0.4792, 0.03846, 0.003474]): _vg.add([_i], _w, 'REPLACE')
_vg = ob_fox.vertex_groups.new(name='BackPaw.L')
for _i, _w in zip([235, 236, 237, 238, 239, 240, 241, 242, 243, 244, 245, 246, 247, 248, 249, 250, 251, 252], [0.09711, 0.1062, 0.0489, 0.002953, 0.009665, 0.01205, 0.6256, 0.7562, 0.7886, 0.9109, 0.5412, 0.5207, 0.9555, 0.9752, 0.9855, 0.9931, 0.9732, 0.9951]): _vg.add([_i], _w, 'REPLACE')
_vg = ob_fox.vertex_groups.new(name='Hip.R')
for _i, _w in zip([88, 91, 92, 93, 95, 96, 97, 98, 102, 103, 104], [0.04546, 0.0479, 0.02845, 0.2637, 0.03813, 0.217, 0.03354, 0.1332, 0.08707, 0.1558, 0.04877]): _vg.add([_i], _w, 'REPLACE')
_vg = ob_fox.vertex_groups.new(name='BackLegTop.R')
_vg = ob_fox.vertex_groups.new(name='BackLegBottom.R')
_vg = ob_fox.vertex_groups.new(name='BackPaw.R')
_m = ob_fox.modifiers.new('Mirror', 'MIRROR')
_m.use_clip = True
_m = ob_fox.modifiers.new('Armature', 'ARMATURE')
_m.object = ob_armature

# ---- collection membership
col_collection_1.objects.link(ob_character)
col_collection_2.objects.link(ob_armature)
col_collection_2.objects.link(ob_fox)

# ---- scene / render settings (as saved in the file)
scene.frame_start = 1; scene.frame_end = 80; scene.frame_set(0)
scene.render.engine = 'BLENDER_EEVEE_NEXT'
scene.render.resolution_percentage = 50
scene.render.fps = 30
scene.render.dither_intensity = 0.0
scene.cycles.use_denoising = False
scene.cycles.samples = 128
scene.cycles.sampling_pattern = 'TABULATED_SOBOL'
scene.cycles.light_sampling_threshold = 0.0
scene.cycles.use_adaptive_sampling = False
scene.cycles.use_light_tree = False
scene.cycles.blur_glossy = 0.0
scene.cycles.sample_clamp_indirect = 0.0
scene.view_settings.view_transform = 'Standard'
bpy.context.view_layer.update()

# ---- added for rendering (the .blend has no active camera and no usable light): camera, sun
cam_auto = bpy.data.cameras.new('AutoCamera')
cam_auto.lens = 50.0
cam_auto.sensor_width = 36.0
cam_auto.clip_end = 1000.0
ob_auto_camera = bpy.data.objects.new('AutoCamera', cam_auto)
scene.collection.objects.link(ob_auto_camera)
ob_auto_camera.location = (2.83635, -3.2453, 3.23354)
ob_auto_camera.rotation_euler = (1.09748, -7.21219e-08, 0.694738)
scene.camera = ob_auto_camera
light_auto_sun = bpy.data.lights.new('AutoSun', 'SUN')
light_auto_sun.energy = 3.0
light_auto_sun.angle = 0.0523599
ob_auto_sun = bpy.data.objects.new('AutoSun', light_auto_sun)
scene.collection.objects.link(ob_auto_sun)
ob_auto_sun.rotation_euler = (0.872665, 0.174533, 0.523599)
bpy.context.view_layer.update()
